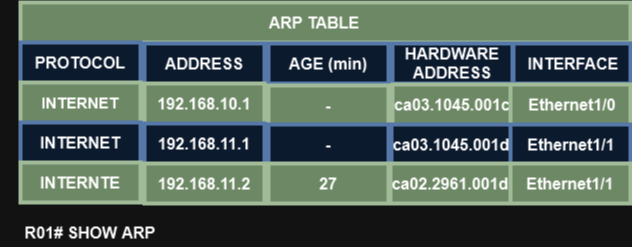

The diagram above was exported from draw.io. Its source (the exported page's mxGraphModel, read from the mxfile embedded in the PNG):
<mxGraphModel dx="1194" dy="716" grid="1" gridSize="10" guides="1" tooltips="1" connect="1" arrows="1" fold="1" page="1" pageScale="1" pageWidth="827" pageHeight="1169" math="0" shadow="0">
  <root>
    <mxCell id="0" />
    <mxCell id="1" parent="0" />
    <mxCell id="mPJ2v4zrO77l32GKz1xa-1" value="" style="rounded=0;whiteSpace=wrap;html=1;strokeWidth=4;fillColor=#6d8764;strokeColor=#3A5431;fontColor=#ffffff;" vertex="1" parent="1">
      <mxGeometry x="120" y="200" width="610" height="40" as="geometry" />
    </mxCell>
    <mxCell id="mPJ2v4zrO77l32GKz1xa-2" value="" style="rounded=0;whiteSpace=wrap;html=1;strokeWidth=4;fillColor=#dae8fc;strokeColor=#6c8ebf;" vertex="1" parent="1">
      <mxGeometry x="120" y="240" width="120" height="40" as="geometry" />
    </mxCell>
    <mxCell id="mPJ2v4zrO77l32GKz1xa-3" value="PROTOCOL" style="text;html=1;strokeColor=none;fillColor=none;align=center;verticalAlign=middle;whiteSpace=wrap;rounded=0;fontSize=16;fontStyle=1" vertex="1" parent="1">
      <mxGeometry x="130" y="245" width="100" height="30" as="geometry" />
    </mxCell>
    <mxCell id="mPJ2v4zrO77l32GKz1xa-4" value="ARP TABLE" style="text;html=1;strokeColor=none;fillColor=none;align=center;verticalAlign=middle;whiteSpace=wrap;rounded=0;fontSize=16;fontStyle=1" vertex="1" parent="1">
      <mxGeometry x="324" y="205" width="180" height="30" as="geometry" />
    </mxCell>
    <mxCell id="mPJ2v4zrO77l32GKz1xa-5" value="" style="rounded=0;whiteSpace=wrap;html=1;strokeWidth=4;fillColor=#6d8764;strokeColor=#3A5431;fontColor=#ffffff;" vertex="1" parent="1">
      <mxGeometry x="120" y="280" width="120" height="40" as="geometry" />
    </mxCell>
    <mxCell id="mPJ2v4zrO77l32GKz1xa-7" value="" style="rounded=0;whiteSpace=wrap;html=1;strokeWidth=4;fillColor=#dae8fc;strokeColor=#6c8ebf;" vertex="1" parent="1">
      <mxGeometry x="120" y="320" width="120" height="40" as="geometry" />
    </mxCell>
    <mxCell id="mPJ2v4zrO77l32GKz1xa-8" value="INTERNET" style="text;html=1;strokeColor=none;fillColor=none;align=center;verticalAlign=middle;whiteSpace=wrap;rounded=0;fontSize=16;fontStyle=1" vertex="1" parent="1">
      <mxGeometry x="130" y="325" width="100" height="30" as="geometry" />
    </mxCell>
    <mxCell id="mPJ2v4zrO77l32GKz1xa-9" value="" style="rounded=0;whiteSpace=wrap;html=1;strokeWidth=4;fillColor=#6d8764;fontColor=#ffffff;strokeColor=#3A5431;" vertex="1" parent="1">
      <mxGeometry x="120" y="360" width="120" height="40" as="geometry" />
    </mxCell>
    <mxCell id="mPJ2v4zrO77l32GKz1xa-10" value="INTERNTE" style="text;html=1;strokeColor=none;fillColor=#6d8764;align=center;verticalAlign=middle;whiteSpace=wrap;rounded=0;fontSize=16;fontStyle=1;fontColor=#000000;" vertex="1" parent="1">
      <mxGeometry x="130" y="365" width="100" height="30" as="geometry" />
    </mxCell>
    <mxCell id="mPJ2v4zrO77l32GKz1xa-11" value="" style="rounded=0;whiteSpace=wrap;html=1;strokeWidth=4;fillColor=#dae8fc;strokeColor=#6c8ebf;" vertex="1" parent="1">
      <mxGeometry x="244" y="241" width="120" height="40" as="geometry" />
    </mxCell>
    <mxCell id="mPJ2v4zrO77l32GKz1xa-12" value="ADDRESS" style="text;html=1;strokeColor=none;fillColor=none;align=center;verticalAlign=middle;whiteSpace=wrap;rounded=0;fontSize=16;fontStyle=1" vertex="1" parent="1">
      <mxGeometry x="254" y="246" width="100" height="30" as="geometry" />
    </mxCell>
    <mxCell id="mPJ2v4zrO77l32GKz1xa-13" value="" style="rounded=0;whiteSpace=wrap;html=1;strokeWidth=4;fillColor=#dae8fc;strokeColor=#6c8ebf;" vertex="1" parent="1">
      <mxGeometry x="368" y="241" width="120" height="40" as="geometry" />
    </mxCell>
    <mxCell id="mPJ2v4zrO77l32GKz1xa-14" value="AGE (min)" style="text;html=1;strokeColor=none;fillColor=none;align=center;verticalAlign=middle;whiteSpace=wrap;rounded=0;fontSize=16;fontStyle=1" vertex="1" parent="1">
      <mxGeometry x="378" y="246" width="100" height="30" as="geometry" />
    </mxCell>
    <mxCell id="mPJ2v4zrO77l32GKz1xa-15" value="" style="rounded=0;whiteSpace=wrap;html=1;strokeWidth=4;fillColor=#dae8fc;strokeColor=#6c8ebf;" vertex="1" parent="1">
      <mxGeometry x="492" y="241" width="120" height="40" as="geometry" />
    </mxCell>
    <mxCell id="mPJ2v4zrO77l32GKz1xa-16" value="HARDWARE ADDRESS" style="text;html=1;strokeColor=none;fillColor=none;align=center;verticalAlign=middle;whiteSpace=wrap;rounded=0;fontSize=16;fontStyle=1" vertex="1" parent="1">
      <mxGeometry x="502" y="246" width="100" height="30" as="geometry" />
    </mxCell>
    <mxCell id="mPJ2v4zrO77l32GKz1xa-17" value="" style="rounded=0;whiteSpace=wrap;html=1;strokeWidth=4;fillColor=#dae8fc;strokeColor=#6c8ebf;" vertex="1" parent="1">
      <mxGeometry x="613" y="241" width="117" height="40" as="geometry" />
    </mxCell>
    <mxCell id="mPJ2v4zrO77l32GKz1xa-18" value="INTERFACE" style="text;html=1;strokeColor=none;fillColor=none;align=center;verticalAlign=middle;whiteSpace=wrap;rounded=0;fontSize=16;fontStyle=1" vertex="1" parent="1">
      <mxGeometry x="623" y="246" width="100" height="30" as="geometry" />
    </mxCell>
    <mxCell id="mPJ2v4zrO77l32GKz1xa-19" value="" style="rounded=0;whiteSpace=wrap;html=1;strokeWidth=4;fillColor=#6d8764;fontColor=#ffffff;strokeColor=#3A5431;" vertex="1" parent="1">
      <mxGeometry x="244" y="281" width="120" height="40" as="geometry" />
    </mxCell>
    <mxCell id="mPJ2v4zrO77l32GKz1xa-20" value="192.168.10.1" style="text;html=1;strokeColor=none;fillColor=none;align=center;verticalAlign=middle;whiteSpace=wrap;rounded=0;fontSize=16;fontStyle=1" vertex="1" parent="1">
      <mxGeometry x="254" y="286" width="100" height="30" as="geometry" />
    </mxCell>
    <mxCell id="mPJ2v4zrO77l32GKz1xa-21" value="" style="rounded=0;whiteSpace=wrap;html=1;strokeWidth=4;fillColor=#dae8fc;strokeColor=#6c8ebf;" vertex="1" parent="1">
      <mxGeometry x="244" y="321" width="120" height="40" as="geometry" />
    </mxCell>
    <mxCell id="mPJ2v4zrO77l32GKz1xa-22" value="192.168.11.1" style="text;html=1;strokeColor=none;fillColor=none;align=center;verticalAlign=middle;whiteSpace=wrap;rounded=0;fontSize=16;fontStyle=1" vertex="1" parent="1">
      <mxGeometry x="254" y="326" width="100" height="30" as="geometry" />
    </mxCell>
    <mxCell id="mPJ2v4zrO77l32GKz1xa-23" value="" style="rounded=0;whiteSpace=wrap;html=1;strokeWidth=4;fillColor=#6d8764;fontColor=#ffffff;strokeColor=#3A5431;" vertex="1" parent="1">
      <mxGeometry x="244" y="361" width="120" height="40" as="geometry" />
    </mxCell>
    <mxCell id="mPJ2v4zrO77l32GKz1xa-24" value="192.168.11.2" style="text;html=1;strokeColor=none;fillColor=none;align=center;verticalAlign=middle;whiteSpace=wrap;rounded=0;fontSize=16;fontStyle=1;fontColor=#000000;" vertex="1" parent="1">
      <mxGeometry x="254" y="366" width="100" height="30" as="geometry" />
    </mxCell>
    <mxCell id="mPJ2v4zrO77l32GKz1xa-25" value="" style="rounded=0;whiteSpace=wrap;html=1;strokeWidth=4;fillColor=#6d8764;fontColor=#ffffff;strokeColor=#3A5431;" vertex="1" parent="1">
      <mxGeometry x="368" y="283" width="120" height="40" as="geometry" />
    </mxCell>
    <mxCell id="mPJ2v4zrO77l32GKz1xa-26" value="-" style="text;html=1;strokeColor=none;fillColor=none;align=center;verticalAlign=middle;whiteSpace=wrap;rounded=0;fontSize=16;fontStyle=1" vertex="1" parent="1">
      <mxGeometry x="378" y="288" width="100" height="30" as="geometry" />
    </mxCell>
    <mxCell id="mPJ2v4zrO77l32GKz1xa-27" value="" style="rounded=0;whiteSpace=wrap;html=1;strokeWidth=4;fillColor=#dae8fc;strokeColor=#6c8ebf;" vertex="1" parent="1">
      <mxGeometry x="368" y="322" width="120" height="40" as="geometry" />
    </mxCell>
    <mxCell id="mPJ2v4zrO77l32GKz1xa-28" value="-" style="text;html=1;strokeColor=none;fillColor=none;align=center;verticalAlign=middle;whiteSpace=wrap;rounded=0;fontSize=16;fontStyle=1" vertex="1" parent="1">
      <mxGeometry x="378" y="327" width="100" height="30" as="geometry" />
    </mxCell>
    <mxCell id="mPJ2v4zrO77l32GKz1xa-29" value="" style="rounded=0;whiteSpace=wrap;html=1;strokeWidth=4;fillColor=#6d8764;fontColor=#ffffff;strokeColor=#3A5431;" vertex="1" parent="1">
      <mxGeometry x="368" y="361" width="120" height="40" as="geometry" />
    </mxCell>
    <mxCell id="mPJ2v4zrO77l32GKz1xa-30" value="&lt;font color=&quot;#000000&quot;&gt;27&lt;/font&gt;" style="text;html=1;strokeColor=none;fillColor=none;align=center;verticalAlign=middle;whiteSpace=wrap;rounded=0;fontSize=16;fontStyle=1;fontColor=#ffffff;" vertex="1" parent="1">
      <mxGeometry x="378" y="366" width="100" height="30" as="geometry" />
    </mxCell>
    <mxCell id="mPJ2v4zrO77l32GKz1xa-31" value="" style="rounded=0;whiteSpace=wrap;html=1;strokeWidth=4;fillColor=#6d8764;fontColor=#ffffff;strokeColor=#3A5431;" vertex="1" parent="1">
      <mxGeometry x="492" y="282" width="120" height="40" as="geometry" />
    </mxCell>
    <mxCell id="mPJ2v4zrO77l32GKz1xa-32" value="ca03.1045.001c" style="text;html=1;strokeColor=none;fillColor=none;align=center;verticalAlign=middle;whiteSpace=wrap;rounded=0;fontSize=16;fontStyle=1" vertex="1" parent="1">
      <mxGeometry x="502" y="287" width="100" height="30" as="geometry" />
    </mxCell>
    <mxCell id="mPJ2v4zrO77l32GKz1xa-33" value="" style="rounded=0;whiteSpace=wrap;html=1;strokeWidth=4;fillColor=#6d8764;fontColor=#ffffff;strokeColor=#3A5431;" vertex="1" parent="1">
      <mxGeometry x="610" y="282" width="120" height="40" as="geometry" />
    </mxCell>
    <mxCell id="mPJ2v4zrO77l32GKz1xa-34" value="&lt;font color=&quot;#000000&quot;&gt;Ethernet1/0&lt;/font&gt;" style="text;html=1;strokeColor=none;fillColor=#6d8764;align=center;verticalAlign=middle;whiteSpace=wrap;rounded=0;fontSize=16;fontStyle=1;fontColor=#ffffff;" vertex="1" parent="1">
      <mxGeometry x="622" y="287" width="100" height="30" as="geometry" />
    </mxCell>
    <mxCell id="mPJ2v4zrO77l32GKz1xa-35" value="" style="rounded=0;whiteSpace=wrap;html=1;strokeWidth=4;fillColor=#dae8fc;strokeColor=#6c8ebf;" vertex="1" parent="1">
      <mxGeometry x="491" y="322" width="120" height="40" as="geometry" />
    </mxCell>
    <mxCell id="mPJ2v4zrO77l32GKz1xa-36" value="ca03.1045.001d" style="text;html=1;strokeColor=none;fillColor=none;align=center;verticalAlign=middle;whiteSpace=wrap;rounded=0;fontSize=16;fontStyle=1" vertex="1" parent="1">
      <mxGeometry x="501" y="327" width="100" height="30" as="geometry" />
    </mxCell>
    <mxCell id="mPJ2v4zrO77l32GKz1xa-39" value="" style="rounded=0;whiteSpace=wrap;html=1;strokeWidth=4;fillColor=#6d8764;fontColor=#ffffff;strokeColor=#3A5431;" vertex="1" parent="1">
      <mxGeometry x="490" y="361" width="120" height="40" as="geometry" />
    </mxCell>
    <mxCell id="mPJ2v4zrO77l32GKz1xa-40" value="&lt;font color=&quot;#000000&quot;&gt;ca02.2961.001d&lt;/font&gt;" style="text;html=1;strokeColor=none;fillColor=none;align=center;verticalAlign=middle;whiteSpace=wrap;rounded=0;fontSize=16;fontStyle=1;fontColor=#ffffff;" vertex="1" parent="1">
      <mxGeometry x="500" y="366" width="100" height="30" as="geometry" />
    </mxCell>
    <mxCell id="mPJ2v4zrO77l32GKz1xa-43" value="" style="rounded=0;whiteSpace=wrap;html=1;strokeWidth=4;fillColor=#dae8fc;strokeColor=#6c8ebf;" vertex="1" parent="1">
      <mxGeometry x="610" y="322" width="120" height="40" as="geometry" />
    </mxCell>
    <mxCell id="mPJ2v4zrO77l32GKz1xa-44" value="Ethernet1/1" style="text;html=1;strokeColor=none;fillColor=none;align=center;verticalAlign=middle;whiteSpace=wrap;rounded=0;fontSize=16;fontStyle=1" vertex="1" parent="1">
      <mxGeometry x="621" y="327" width="100" height="30" as="geometry" />
    </mxCell>
    <mxCell id="mPJ2v4zrO77l32GKz1xa-45" value="Ethernet1/1" style="rounded=0;whiteSpace=wrap;html=1;strokeWidth=4;fillColor=#6d8764;fontColor=#000000;strokeColor=#3A5431;fontSize=16;fontStyle=1" vertex="1" parent="1">
      <mxGeometry x="610" y="361" width="120" height="40" as="geometry" />
    </mxCell>
    <mxCell id="mPJ2v4zrO77l32GKz1xa-47" value="INTERNET" style="text;html=1;strokeColor=none;fillColor=none;align=center;verticalAlign=middle;whiteSpace=wrap;rounded=0;fontStyle=1;fontSize=15;" vertex="1" parent="1">
      <mxGeometry x="150" y="285" width="60" height="30" as="geometry" />
    </mxCell>
    <mxCell id="mPJ2v4zrO77l32GKz1xa-48" value="R01# SHOW ARP" style="text;html=1;strokeColor=none;fillColor=none;align=center;verticalAlign=middle;whiteSpace=wrap;rounded=0;fontSize=16;fontStyle=1" vertex="1" parent="1">
      <mxGeometry x="100" y="415" width="180" height="30" as="geometry" />
    </mxCell>
  </root>
</mxGraphModel>